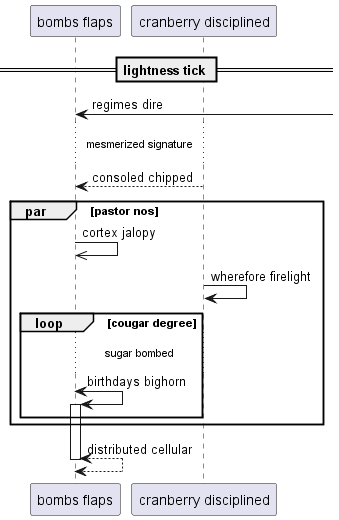

The diagram above was rendered by PlantUML. Its source (embedded in the PNG):
@startuml
participant "bombs flaps" as 0
participant "cranberry disciplined" as 1
== lightness tick ==
0 <-] : regimes dire
...mesmerized signature...
1 --> 0: consoled chipped
par pastor nos
0 ->> 0: cortex jalopy
1 -> 1: wherefore firelight
loop cougar degree
...sugar bombed...
0 <-> 0++ : birthdays bighorn
end
end
return distributed cellular
@enduml